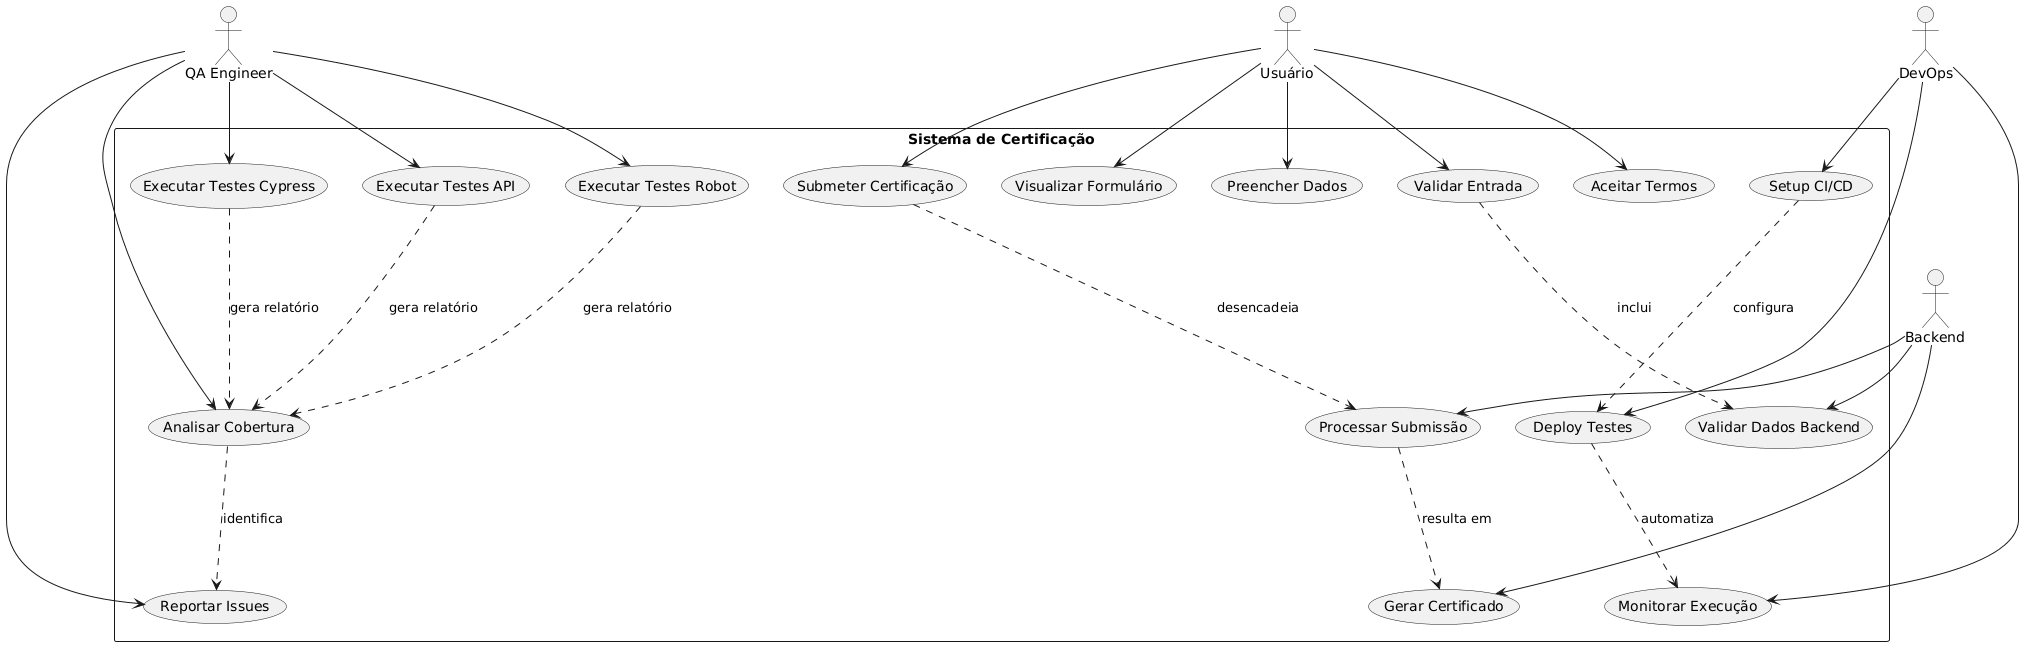

The diagram above was rendered by PlantUML. Its source (embedded in the PNG):
@startuml
actor "Usuário" as USER
actor "QA Engineer" as QA
actor "DevOps" as DEVOPS
actor "Backend" as BACKEND

rectangle "Sistema de Certificação" {
  
  usecase "Visualizar Formulário" as UC01
  usecase "Preencher Dados" as UC02
  usecase "Validar Entrada" as UC03
  usecase "Aceitar Termos" as UC04
  usecase "Submeter Certificação" as UC05
  
  usecase "Executar Testes Robot" as UC10
  usecase "Executar Testes Cypress" as UC11
  usecase "Executar Testes API" as UC12
  usecase "Analisar Cobertura" as UC13
  usecase "Reportar Issues" as UC14
  
  usecase "Setup CI/CD" as UC20
  usecase "Deploy Testes" as UC21
  usecase "Monitorar Execução" as UC22
  
  usecase "Processar Submissão" as UC30
  usecase "Validar Dados Backend" as UC31
  usecase "Gerar Certificado" as UC32
  
  USER --> UC01
  USER --> UC02
  USER --> UC03
  USER --> UC04
  USER --> UC05
  
  QA --> UC10
  QA --> UC11
  QA --> UC12
  QA --> UC13
  QA --> UC14
  
  DEVOPS --> UC20
  DEVOPS --> UC21
  DEVOPS --> UC22
  
  BACKEND --> UC30
  BACKEND --> UC31
  BACKEND --> UC32
  
  UC03 -.-> UC31 : inclui
  UC05 -.-> UC30 : desencadeia
  UC30 -.-> UC32 : resulta em
  
  UC10 -.-> UC13 : gera relatório
  UC11 -.-> UC13 : gera relatório
  UC12 -.-> UC13 : gera relatório
  UC13 -.-> UC14 : identifica
  
  UC20 -.-> UC21 : configura
  UC21 -.-> UC22 : automatiza
  
}
@enduml